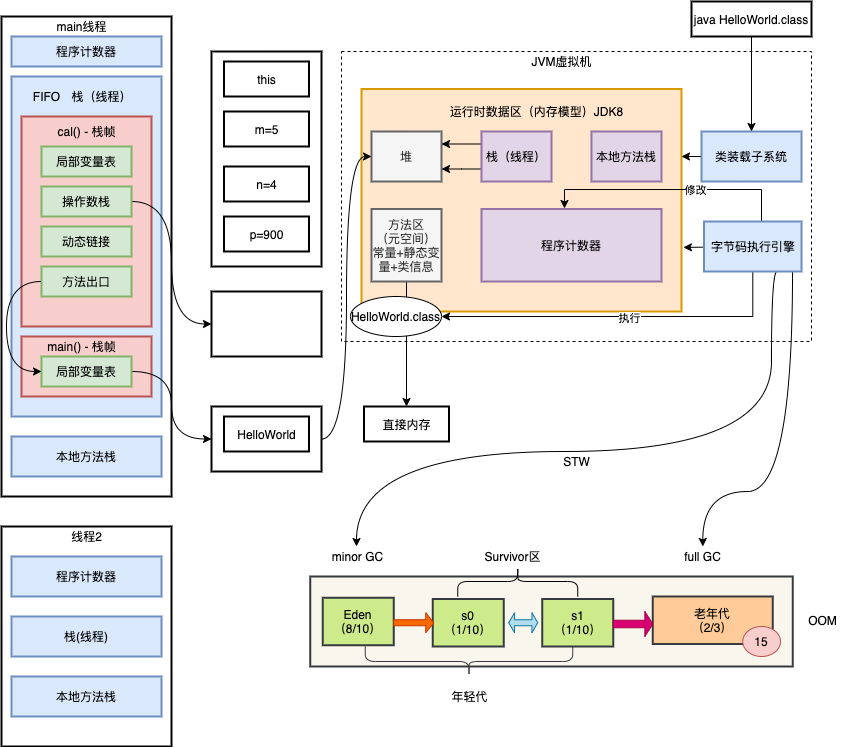

The diagram above was exported from draw.io. Its source (the exported page's mxGraphModel, read from the mxfile embedded in the PNG):
<mxGraphModel dx="1106" dy="847" grid="1" gridSize="10" guides="1" tooltips="1" connect="1" arrows="1" fold="1" page="1" pageScale="1" pageWidth="827" pageHeight="1169" math="0" shadow="0">
  <root>
    <mxCell id="0" />
    <mxCell id="1" parent="0" />
    <mxCell id="bC8jAt7nbR8ZhPUJP6P0-1" value="" style="rounded=0;whiteSpace=wrap;html=1;strokeColor=default;strokeWidth=2;" parent="1" vertex="1">
      <mxGeometry x="30" y="90" width="170" height="480" as="geometry" />
    </mxCell>
    <mxCell id="bC8jAt7nbR8ZhPUJP6P0-2" value="程序计数器" style="rounded=0;whiteSpace=wrap;html=1;strokeWidth=2;fillColor=#dae8fc;strokeColor=#6c8ebf;" parent="1" vertex="1">
      <mxGeometry x="40" y="110" width="150" height="30" as="geometry" />
    </mxCell>
    <mxCell id="bC8jAt7nbR8ZhPUJP6P0-4" value="" style="rounded=0;whiteSpace=wrap;html=1;strokeWidth=2;fillColor=#dae8fc;strokeColor=#6c8ebf;" parent="1" vertex="1">
      <mxGeometry x="40" y="150" width="150" height="340" as="geometry" />
    </mxCell>
    <mxCell id="bC8jAt7nbR8ZhPUJP6P0-5" value="栈（线程）" style="text;html=1;align=center;verticalAlign=middle;resizable=0;points=[];autosize=1;strokeColor=none;fillColor=none;" parent="1" vertex="1">
      <mxGeometry x="90" y="160" width="80" height="20" as="geometry" />
    </mxCell>
    <mxCell id="bC8jAt7nbR8ZhPUJP6P0-6" value="FIFO" style="text;html=1;align=center;verticalAlign=middle;resizable=0;points=[];autosize=1;strokeColor=none;fillColor=none;" parent="1" vertex="1">
      <mxGeometry x="55" y="160" width="40" height="20" as="geometry" />
    </mxCell>
    <mxCell id="bC8jAt7nbR8ZhPUJP6P0-12" value="" style="rounded=0;whiteSpace=wrap;html=1;strokeColor=#b85450;strokeWidth=2;fillColor=#f8cecc;" parent="1" vertex="1">
      <mxGeometry x="50" y="190" width="130" height="210" as="geometry" />
    </mxCell>
    <mxCell id="bC8jAt7nbR8ZhPUJP6P0-13" value="cal() - 栈帧" style="text;html=1;align=center;verticalAlign=middle;resizable=0;points=[];autosize=1;strokeColor=none;fillColor=none;" parent="1" vertex="1">
      <mxGeometry x="80" y="195" width="70" height="20" as="geometry" />
    </mxCell>
    <mxCell id="bC8jAt7nbR8ZhPUJP6P0-7" value="局部变量表" style="rounded=0;whiteSpace=wrap;html=1;strokeColor=#82b366;strokeWidth=2;fillColor=#d5e8d4;" parent="1" vertex="1">
      <mxGeometry x="70" y="220" width="90" height="30" as="geometry" />
    </mxCell>
    <mxCell id="bC8jAt7nbR8ZhPUJP6P0-31" style="edgeStyle=orthogonalEdgeStyle;curved=1;rounded=0;orthogonalLoop=1;jettySize=auto;html=1;entryX=0;entryY=0.5;entryDx=0;entryDy=0;" parent="1" source="bC8jAt7nbR8ZhPUJP6P0-8" target="bC8jAt7nbR8ZhPUJP6P0-30" edge="1">
      <mxGeometry relative="1" as="geometry" />
    </mxCell>
    <mxCell id="bC8jAt7nbR8ZhPUJP6P0-8" value="操作数栈" style="rounded=0;whiteSpace=wrap;html=1;strokeColor=#82b366;strokeWidth=2;fillColor=#d5e8d4;" parent="1" vertex="1">
      <mxGeometry x="70" y="260" width="90" height="30" as="geometry" />
    </mxCell>
    <mxCell id="bC8jAt7nbR8ZhPUJP6P0-10" value="方法出口" style="rounded=0;whiteSpace=wrap;html=1;strokeColor=#82b366;strokeWidth=2;fillColor=#d5e8d4;" parent="1" vertex="1">
      <mxGeometry x="70" y="340" width="90" height="30" as="geometry" />
    </mxCell>
    <mxCell id="bC8jAt7nbR8ZhPUJP6P0-9" value="动态链接" style="rounded=0;whiteSpace=wrap;html=1;strokeColor=#82b366;strokeWidth=2;fillColor=#d5e8d4;" parent="1" vertex="1">
      <mxGeometry x="70" y="300" width="90" height="30" as="geometry" />
    </mxCell>
    <mxCell id="bC8jAt7nbR8ZhPUJP6P0-14" value="" style="rounded=0;whiteSpace=wrap;html=1;strokeColor=#b85450;strokeWidth=2;fillColor=#f8cecc;" parent="1" vertex="1">
      <mxGeometry x="50" y="410" width="130" height="60" as="geometry" />
    </mxCell>
    <mxCell id="bC8jAt7nbR8ZhPUJP6P0-15" value="本地方法栈" style="rounded=0;whiteSpace=wrap;html=1;strokeColor=#6c8ebf;strokeWidth=2;fillColor=#dae8fc;" parent="1" vertex="1">
      <mxGeometry x="40" y="510" width="150" height="40" as="geometry" />
    </mxCell>
    <mxCell id="bC8jAt7nbR8ZhPUJP6P0-16" value="main() - 栈帧" style="text;html=1;align=center;verticalAlign=middle;resizable=0;points=[];autosize=1;strokeColor=none;fillColor=none;" parent="1" vertex="1">
      <mxGeometry x="70" y="410" width="80" height="20" as="geometry" />
    </mxCell>
    <mxCell id="bC8jAt7nbR8ZhPUJP6P0-57" style="edgeStyle=orthogonalEdgeStyle;rounded=0;orthogonalLoop=1;jettySize=auto;html=1;entryX=0;entryY=0.5;entryDx=0;entryDy=0;curved=1;" parent="1" source="bC8jAt7nbR8ZhPUJP6P0-17" target="bC8jAt7nbR8ZhPUJP6P0-32" edge="1">
      <mxGeometry relative="1" as="geometry" />
    </mxCell>
    <mxCell id="bC8jAt7nbR8ZhPUJP6P0-17" value="局部变量表" style="rounded=0;whiteSpace=wrap;html=1;strokeColor=#82b366;strokeWidth=2;fillColor=#d5e8d4;" parent="1" vertex="1">
      <mxGeometry x="70" y="430" width="90" height="30" as="geometry" />
    </mxCell>
    <mxCell id="bC8jAt7nbR8ZhPUJP6P0-18" style="edgeStyle=orthogonalEdgeStyle;rounded=0;orthogonalLoop=1;jettySize=auto;html=1;curved=1;" parent="1" edge="1">
      <mxGeometry relative="1" as="geometry">
        <mxPoint x="70" y="355" as="sourcePoint" />
        <mxPoint x="70" y="445" as="targetPoint" />
        <Array as="points">
          <mxPoint x="35" y="355" />
          <mxPoint x="35" y="445" />
        </Array>
      </mxGeometry>
    </mxCell>
    <mxCell id="bC8jAt7nbR8ZhPUJP6P0-19" value="main线程" style="text;html=1;align=center;verticalAlign=middle;resizable=0;points=[];autosize=1;strokeColor=none;fillColor=none;" parent="1" vertex="1">
      <mxGeometry x="75" y="90" width="70" height="20" as="geometry" />
    </mxCell>
    <mxCell id="bC8jAt7nbR8ZhPUJP6P0-20" value="" style="rounded=0;whiteSpace=wrap;html=1;strokeColor=default;strokeWidth=2;" parent="1" vertex="1">
      <mxGeometry x="30" y="600" width="170" height="220" as="geometry" />
    </mxCell>
    <mxCell id="bC8jAt7nbR8ZhPUJP6P0-21" value="程序计数器" style="rounded=0;whiteSpace=wrap;html=1;strokeColor=#6c8ebf;strokeWidth=2;fillColor=#dae8fc;" parent="1" vertex="1">
      <mxGeometry x="40" y="630" width="150" height="40" as="geometry" />
    </mxCell>
    <mxCell id="bC8jAt7nbR8ZhPUJP6P0-22" value="线程2" style="text;html=1;align=center;verticalAlign=middle;resizable=0;points=[];autosize=1;strokeColor=none;fillColor=none;" parent="1" vertex="1">
      <mxGeometry x="90" y="600" width="50" height="20" as="geometry" />
    </mxCell>
    <mxCell id="bC8jAt7nbR8ZhPUJP6P0-23" value="栈(线程)" style="rounded=0;whiteSpace=wrap;html=1;strokeColor=#6c8ebf;strokeWidth=2;fillColor=#dae8fc;" parent="1" vertex="1">
      <mxGeometry x="40" y="690" width="150" height="40" as="geometry" />
    </mxCell>
    <mxCell id="bC8jAt7nbR8ZhPUJP6P0-24" value="本地方法栈" style="rounded=0;whiteSpace=wrap;html=1;strokeColor=#6c8ebf;strokeWidth=2;fillColor=#dae8fc;" parent="1" vertex="1">
      <mxGeometry x="40" y="750" width="150" height="40" as="geometry" />
    </mxCell>
    <mxCell id="bC8jAt7nbR8ZhPUJP6P0-25" value="" style="rounded=0;whiteSpace=wrap;html=1;strokeColor=default;strokeWidth=2;" parent="1" vertex="1">
      <mxGeometry x="240" y="125" width="110" height="215" as="geometry" />
    </mxCell>
    <mxCell id="bC8jAt7nbR8ZhPUJP6P0-26" value="this" style="rounded=0;whiteSpace=wrap;html=1;strokeColor=default;strokeWidth=2;" parent="1" vertex="1">
      <mxGeometry x="252.5" y="135" width="85" height="35" as="geometry" />
    </mxCell>
    <mxCell id="bC8jAt7nbR8ZhPUJP6P0-27" value="m=5" style="rounded=0;whiteSpace=wrap;html=1;strokeColor=default;strokeWidth=2;" parent="1" vertex="1">
      <mxGeometry x="252.5" y="185" width="85" height="35" as="geometry" />
    </mxCell>
    <mxCell id="bC8jAt7nbR8ZhPUJP6P0-28" value="n=4" style="rounded=0;whiteSpace=wrap;html=1;strokeColor=default;strokeWidth=2;" parent="1" vertex="1">
      <mxGeometry x="252.5" y="240" width="85" height="35" as="geometry" />
    </mxCell>
    <mxCell id="bC8jAt7nbR8ZhPUJP6P0-29" value="p=900" style="rounded=0;whiteSpace=wrap;html=1;strokeColor=default;strokeWidth=2;" parent="1" vertex="1">
      <mxGeometry x="252.5" y="290" width="85" height="35" as="geometry" />
    </mxCell>
    <mxCell id="bC8jAt7nbR8ZhPUJP6P0-30" value="" style="rounded=0;whiteSpace=wrap;html=1;strokeColor=default;strokeWidth=2;" parent="1" vertex="1">
      <mxGeometry x="240" y="365" width="110" height="65" as="geometry" />
    </mxCell>
    <mxCell id="bC8jAt7nbR8ZhPUJP6P0-32" value="" style="rounded=0;whiteSpace=wrap;html=1;strokeColor=default;strokeWidth=2;" parent="1" vertex="1">
      <mxGeometry x="240" y="480" width="110" height="65" as="geometry" />
    </mxCell>
    <mxCell id="bC8jAt7nbR8ZhPUJP6P0-33" value="HelloWorld" style="rounded=0;whiteSpace=wrap;html=1;strokeColor=default;strokeWidth=2;" parent="1" vertex="1">
      <mxGeometry x="252.5" y="490" width="85" height="35" as="geometry" />
    </mxCell>
    <mxCell id="bC8jAt7nbR8ZhPUJP6P0-34" value="" style="rounded=0;whiteSpace=wrap;html=1;strokeColor=default;strokeWidth=1;dashed=1;" parent="1" vertex="1">
      <mxGeometry x="370" y="125" width="470" height="290" as="geometry" />
    </mxCell>
    <mxCell id="bC8jAt7nbR8ZhPUJP6P0-35" value="JVM虚拟机" style="text;html=1;align=center;verticalAlign=middle;resizable=0;points=[];autosize=1;strokeColor=none;fillColor=none;" parent="1" vertex="1">
      <mxGeometry x="550" y="125" width="80" height="20" as="geometry" />
    </mxCell>
    <mxCell id="bC8jAt7nbR8ZhPUJP6P0-38" value="" style="rounded=0;whiteSpace=wrap;html=1;strokeColor=#d79b00;strokeWidth=2;fillColor=#ffe6cc;" parent="1" vertex="1">
      <mxGeometry x="390" y="162.5" width="320" height="222.5" as="geometry" />
    </mxCell>
    <mxCell id="bC8jAt7nbR8ZhPUJP6P0-39" value="运行时数据区（内存模型）JDK8" style="text;html=1;align=center;verticalAlign=middle;resizable=0;points=[];autosize=1;strokeColor=none;fillColor=none;" parent="1" vertex="1">
      <mxGeometry x="470" y="175" width="190" height="20" as="geometry" />
    </mxCell>
    <mxCell id="bC8jAt7nbR8ZhPUJP6P0-40" value="堆" style="rounded=0;whiteSpace=wrap;html=1;strokeColor=#666666;strokeWidth=2;fillColor=#f5f5f5;fontColor=#333333;" parent="1" vertex="1">
      <mxGeometry x="400" y="205" width="70" height="50" as="geometry" />
    </mxCell>
    <mxCell id="bC8jAt7nbR8ZhPUJP6P0-87" style="edgeStyle=orthogonalEdgeStyle;rounded=0;orthogonalLoop=1;jettySize=auto;html=1;entryX=1;entryY=0.25;entryDx=0;entryDy=0;exitX=0;exitY=0.25;exitDx=0;exitDy=0;" parent="1" source="bC8jAt7nbR8ZhPUJP6P0-42" target="bC8jAt7nbR8ZhPUJP6P0-40" edge="1">
      <mxGeometry relative="1" as="geometry" />
    </mxCell>
    <mxCell id="bC8jAt7nbR8ZhPUJP6P0-88" style="edgeStyle=orthogonalEdgeStyle;rounded=0;orthogonalLoop=1;jettySize=auto;html=1;entryX=1;entryY=0.75;entryDx=0;entryDy=0;" parent="1" source="bC8jAt7nbR8ZhPUJP6P0-42" target="bC8jAt7nbR8ZhPUJP6P0-40" edge="1">
      <mxGeometry relative="1" as="geometry">
        <Array as="points">
          <mxPoint x="490" y="243" />
        </Array>
      </mxGeometry>
    </mxCell>
    <mxCell id="bC8jAt7nbR8ZhPUJP6P0-42" value="栈（线程）" style="rounded=0;whiteSpace=wrap;html=1;strokeColor=#9673a6;strokeWidth=2;fillColor=#e1d5e7;" parent="1" vertex="1">
      <mxGeometry x="510" y="205" width="70" height="50" as="geometry" />
    </mxCell>
    <mxCell id="bC8jAt7nbR8ZhPUJP6P0-43" value="本地方法栈" style="rounded=0;whiteSpace=wrap;html=1;strokeColor=#9673a6;strokeWidth=2;fillColor=#e1d5e7;" parent="1" vertex="1">
      <mxGeometry x="620" y="205" width="70" height="50" as="geometry" />
    </mxCell>
    <mxCell id="bC8jAt7nbR8ZhPUJP6P0-60" style="edgeStyle=orthogonalEdgeStyle;curved=1;rounded=0;orthogonalLoop=1;jettySize=auto;html=1;" parent="1" source="bC8jAt7nbR8ZhPUJP6P0-44" target="bC8jAt7nbR8ZhPUJP6P0-59" edge="1">
      <mxGeometry relative="1" as="geometry" />
    </mxCell>
    <mxCell id="bC8jAt7nbR8ZhPUJP6P0-44" value="方法区&lt;br&gt;（元空间）&lt;br&gt;常量+静态变量+类信息" style="rounded=0;whiteSpace=wrap;html=1;strokeColor=#666666;strokeWidth=2;fillColor=#f5f5f5;fontColor=#333333;" parent="1" vertex="1">
      <mxGeometry x="400" y="282.5" width="70" height="72.5" as="geometry" />
    </mxCell>
    <mxCell id="bC8jAt7nbR8ZhPUJP6P0-46" value="程序计数器" style="rounded=0;whiteSpace=wrap;html=1;strokeColor=#9673a6;strokeWidth=2;fillColor=#e1d5e7;" parent="1" vertex="1">
      <mxGeometry x="510" y="282.5" width="180" height="72.5" as="geometry" />
    </mxCell>
    <mxCell id="bC8jAt7nbR8ZhPUJP6P0-48" style="edgeStyle=orthogonalEdgeStyle;curved=1;rounded=0;orthogonalLoop=1;jettySize=auto;html=1;" parent="1" source="bC8jAt7nbR8ZhPUJP6P0-47" edge="1">
      <mxGeometry relative="1" as="geometry">
        <mxPoint x="710" y="230" as="targetPoint" />
      </mxGeometry>
    </mxCell>
    <mxCell id="bC8jAt7nbR8ZhPUJP6P0-47" value="类装载子系统" style="rounded=0;whiteSpace=wrap;html=1;strokeColor=#6c8ebf;strokeWidth=2;fillColor=#dae8fc;" parent="1" vertex="1">
      <mxGeometry x="730" y="205" width="100" height="50" as="geometry" />
    </mxCell>
    <mxCell id="bC8jAt7nbR8ZhPUJP6P0-50" value="" style="edgeStyle=orthogonalEdgeStyle;curved=1;rounded=0;orthogonalLoop=1;jettySize=auto;html=1;" parent="1" target="bC8jAt7nbR8ZhPUJP6P0-47" edge="1">
      <mxGeometry relative="1" as="geometry">
        <mxPoint x="780" y="110" as="sourcePoint" />
      </mxGeometry>
    </mxCell>
    <mxCell id="bC8jAt7nbR8ZhPUJP6P0-49" value="java HelloWorld.class" style="rounded=0;whiteSpace=wrap;html=1;strokeColor=default;strokeWidth=2;" parent="1" vertex="1">
      <mxGeometry x="720" y="75" width="120" height="35" as="geometry" />
    </mxCell>
    <mxCell id="bC8jAt7nbR8ZhPUJP6P0-54" style="rounded=0;orthogonalLoop=1;jettySize=auto;html=1;entryX=1.006;entryY=0.712;entryDx=0;entryDy=0;entryPerimeter=0;" parent="1" source="bC8jAt7nbR8ZhPUJP6P0-51" target="bC8jAt7nbR8ZhPUJP6P0-38" edge="1">
      <mxGeometry relative="1" as="geometry" />
    </mxCell>
    <mxCell id="bC8jAt7nbR8ZhPUJP6P0-55" style="edgeStyle=orthogonalEdgeStyle;rounded=0;orthogonalLoop=1;jettySize=auto;html=1;entryX=0.461;entryY=-0.007;entryDx=0;entryDy=0;entryPerimeter=0;" parent="1" source="bC8jAt7nbR8ZhPUJP6P0-51" target="bC8jAt7nbR8ZhPUJP6P0-46" edge="1">
      <mxGeometry relative="1" as="geometry">
        <Array as="points">
          <mxPoint x="790" y="263" />
          <mxPoint x="593" y="263" />
        </Array>
      </mxGeometry>
    </mxCell>
    <mxCell id="bC8jAt7nbR8ZhPUJP6P0-56" value="修改" style="edgeLabel;html=1;align=center;verticalAlign=middle;resizable=0;points=[];" parent="bC8jAt7nbR8ZhPUJP6P0-55" vertex="1" connectable="0">
      <mxGeometry x="-0.2016" relative="1" as="geometry">
        <mxPoint as="offset" />
      </mxGeometry>
    </mxCell>
    <mxCell id="bC8jAt7nbR8ZhPUJP6P0-80" style="edgeStyle=orthogonalEdgeStyle;curved=1;rounded=0;orthogonalLoop=1;jettySize=auto;html=1;exitX=0.75;exitY=1;exitDx=0;exitDy=0;" parent="1" source="bC8jAt7nbR8ZhPUJP6P0-51" target="bC8jAt7nbR8ZhPUJP6P0-79" edge="1">
      <mxGeometry relative="1" as="geometry">
        <Array as="points">
          <mxPoint x="800" y="345" />
          <mxPoint x="800" y="525" />
          <mxPoint x="385" y="525" />
        </Array>
      </mxGeometry>
    </mxCell>
    <mxCell id="bC8jAt7nbR8ZhPUJP6P0-81" style="edgeStyle=orthogonalEdgeStyle;curved=1;rounded=0;orthogonalLoop=1;jettySize=auto;html=1;exitX=0.908;exitY=1;exitDx=0;exitDy=0;exitPerimeter=0;" parent="1" source="bC8jAt7nbR8ZhPUJP6P0-51" target="bC8jAt7nbR8ZhPUJP6P0-72" edge="1">
      <mxGeometry relative="1" as="geometry">
        <Array as="points">
          <mxPoint x="821" y="565" />
        </Array>
      </mxGeometry>
    </mxCell>
    <mxCell id="bC8jAt7nbR8ZhPUJP6P0-85" style="rounded=0;orthogonalLoop=1;jettySize=auto;html=1;entryX=1;entryY=0.5;entryDx=0;entryDy=0;edgeStyle=orthogonalEdgeStyle;" parent="1" source="bC8jAt7nbR8ZhPUJP6P0-51" target="bC8jAt7nbR8ZhPUJP6P0-84" edge="1">
      <mxGeometry relative="1" as="geometry">
        <Array as="points">
          <mxPoint x="781" y="390" />
        </Array>
      </mxGeometry>
    </mxCell>
    <mxCell id="bC8jAt7nbR8ZhPUJP6P0-86" value="执行" style="edgeLabel;html=1;align=center;verticalAlign=middle;resizable=0;points=[];" parent="bC8jAt7nbR8ZhPUJP6P0-85" vertex="1" connectable="0">
      <mxGeometry x="-0.0497" y="1" relative="1" as="geometry">
        <mxPoint as="offset" />
      </mxGeometry>
    </mxCell>
    <mxCell id="bC8jAt7nbR8ZhPUJP6P0-51" value="字节码执行引擎" style="rounded=0;whiteSpace=wrap;html=1;strokeColor=#6c8ebf;strokeWidth=2;fillColor=#dae8fc;" parent="1" vertex="1">
      <mxGeometry x="732.5" y="295" width="97.5" height="50" as="geometry" />
    </mxCell>
    <mxCell id="bC8jAt7nbR8ZhPUJP6P0-58" style="edgeStyle=orthogonalEdgeStyle;curved=1;rounded=0;orthogonalLoop=1;jettySize=auto;html=1;entryX=0;entryY=0.5;entryDx=0;entryDy=0;" parent="1" source="bC8jAt7nbR8ZhPUJP6P0-32" target="bC8jAt7nbR8ZhPUJP6P0-40" edge="1">
      <mxGeometry relative="1" as="geometry" />
    </mxCell>
    <mxCell id="bC8jAt7nbR8ZhPUJP6P0-59" value="直接内存" style="rounded=0;whiteSpace=wrap;html=1;strokeColor=default;strokeWidth=2;" parent="1" vertex="1">
      <mxGeometry x="392.5" y="480" width="85" height="35" as="geometry" />
    </mxCell>
    <mxCell id="bC8jAt7nbR8ZhPUJP6P0-61" value="" style="rounded=0;whiteSpace=wrap;html=1;strokeWidth=2;fillColor=#f9f7ed;strokeColor=#36393d;" parent="1" vertex="1">
      <mxGeometry x="338.75" y="650" width="482.5" height="90" as="geometry" />
    </mxCell>
    <mxCell id="bC8jAt7nbR8ZhPUJP6P0-62" value="Eden&lt;br&gt;（8/10）" style="rounded=0;whiteSpace=wrap;html=1;strokeColor=#36393d;strokeWidth=2;fillColor=#cdeb8b;" parent="1" vertex="1">
      <mxGeometry x="351.25" y="671.25" width="71" height="47.5" as="geometry" />
    </mxCell>
    <mxCell id="bC8jAt7nbR8ZhPUJP6P0-63" value="s1&lt;br&gt;（1/10）" style="rounded=0;whiteSpace=wrap;html=1;strokeColor=#36393d;strokeWidth=2;fillColor=#cdeb8b;" parent="1" vertex="1">
      <mxGeometry x="570.75" y="672.5" width="71" height="47.5" as="geometry" />
    </mxCell>
    <mxCell id="bC8jAt7nbR8ZhPUJP6P0-64" value="s0&lt;br&gt;（1/10）" style="rounded=0;whiteSpace=wrap;html=1;strokeColor=#36393d;strokeWidth=2;fillColor=#cdeb8b;" parent="1" vertex="1">
      <mxGeometry x="461.25" y="672.5" width="71" height="47.5" as="geometry" />
    </mxCell>
    <mxCell id="bC8jAt7nbR8ZhPUJP6P0-65" value="老年代&lt;br&gt;（2/3）" style="rounded=0;whiteSpace=wrap;html=1;strokeColor=#36393d;strokeWidth=2;fillColor=#ffcc99;" parent="1" vertex="1">
      <mxGeometry x="681.25" y="670" width="120" height="47.5" as="geometry" />
    </mxCell>
    <mxCell id="bC8jAt7nbR8ZhPUJP6P0-66" value="15" style="ellipse;whiteSpace=wrap;html=1;strokeColor=#b85450;strokeWidth=1;fillColor=#f8cecc;" parent="1" vertex="1">
      <mxGeometry x="771.25" y="700" width="37.75" height="30" as="geometry" />
    </mxCell>
    <mxCell id="bC8jAt7nbR8ZhPUJP6P0-67" value="" style="shape=singleArrow;whiteSpace=wrap;html=1;strokeColor=#C73500;strokeWidth=1;fillColor=#fa6800;fontColor=#000000;" parent="1" vertex="1">
      <mxGeometry x="422.25" y="686.25" width="40" height="20" as="geometry" />
    </mxCell>
    <mxCell id="bC8jAt7nbR8ZhPUJP6P0-69" value="" style="shape=doubleArrow;whiteSpace=wrap;html=1;strokeColor=#10739e;strokeWidth=1;fillColor=#b1ddf0;" parent="1" vertex="1">
      <mxGeometry x="537.25" y="686.25" width="29" height="20" as="geometry" />
    </mxCell>
    <mxCell id="bC8jAt7nbR8ZhPUJP6P0-71" value="" style="shape=singleArrow;whiteSpace=wrap;html=1;strokeColor=#A50040;strokeWidth=1;fillColor=#d80073;fontColor=#ffffff;" parent="1" vertex="1">
      <mxGeometry x="641.75" y="685" width="39.5" height="25" as="geometry" />
    </mxCell>
    <mxCell id="bC8jAt7nbR8ZhPUJP6P0-72" value="full GC" style="text;html=1;align=center;verticalAlign=middle;resizable=0;points=[];autosize=1;strokeColor=none;fillColor=none;" parent="1" vertex="1">
      <mxGeometry x="706.25" y="620" width="50" height="20" as="geometry" />
    </mxCell>
    <mxCell id="bC8jAt7nbR8ZhPUJP6P0-73" value="Survivor区" style="text;html=1;align=center;verticalAlign=middle;resizable=0;points=[];autosize=1;strokeColor=none;fillColor=none;" parent="1" vertex="1">
      <mxGeometry x="506.25" y="620" width="70" height="20" as="geometry" />
    </mxCell>
    <mxCell id="bC8jAt7nbR8ZhPUJP6P0-75" value="" style="shape=curlyBracket;whiteSpace=wrap;html=1;rounded=1;flipH=1;strokeColor=default;strokeWidth=1;direction=south;size=0.5;" parent="1" vertex="1">
      <mxGeometry x="486.25" y="640" width="120" height="30" as="geometry" />
    </mxCell>
    <mxCell id="bC8jAt7nbR8ZhPUJP6P0-77" value="" style="shape=curlyBracket;whiteSpace=wrap;html=1;rounded=1;strokeColor=#36393d;strokeWidth=1;direction=north;fillColor=#cdeb8b;" parent="1" vertex="1">
      <mxGeometry x="393.75" y="720" width="207.5" height="30" as="geometry" />
    </mxCell>
    <mxCell id="bC8jAt7nbR8ZhPUJP6P0-78" value="年轻代" style="text;html=1;align=center;verticalAlign=middle;resizable=0;points=[];autosize=1;strokeColor=none;fillColor=none;" parent="1" vertex="1">
      <mxGeometry x="472.5" y="760" width="50" height="20" as="geometry" />
    </mxCell>
    <mxCell id="bC8jAt7nbR8ZhPUJP6P0-79" value="minor GC" style="text;html=1;align=center;verticalAlign=middle;resizable=0;points=[];autosize=1;strokeColor=none;fillColor=none;" parent="1" vertex="1">
      <mxGeometry x="351.25" y="620" width="70" height="20" as="geometry" />
    </mxCell>
    <mxCell id="bC8jAt7nbR8ZhPUJP6P0-82" value="STW" style="text;html=1;align=center;verticalAlign=middle;resizable=0;points=[];autosize=1;strokeColor=none;fillColor=none;" parent="1" vertex="1">
      <mxGeometry x="585" y="525" width="40" height="20" as="geometry" />
    </mxCell>
    <mxCell id="bC8jAt7nbR8ZhPUJP6P0-84" value="HelloWorld.class" style="ellipse;whiteSpace=wrap;html=1;strokeColor=default;strokeWidth=1;" parent="1" vertex="1">
      <mxGeometry x="379" y="370" width="91" height="40" as="geometry" />
    </mxCell>
    <mxCell id="bC8jAt7nbR8ZhPUJP6P0-89" value="OOM" style="text;html=1;align=center;verticalAlign=middle;resizable=0;points=[];autosize=1;strokeColor=none;fillColor=none;" parent="1" vertex="1">
      <mxGeometry x="831.25" y="683.75" width="40" height="20" as="geometry" />
    </mxCell>
  </root>
</mxGraphModel>